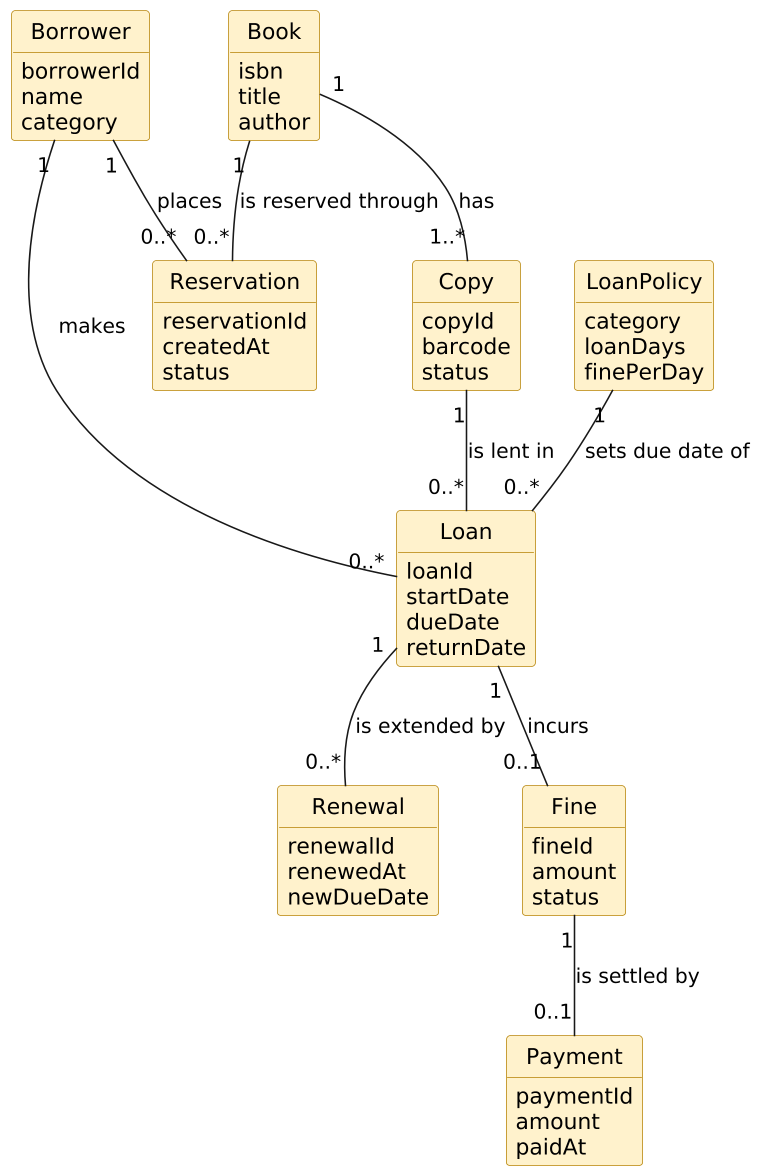

The diagram above was rendered by PlantUML. Its source (embedded in the PNG):
@startuml
skinparamlocked dpi 150
skinparam shadowing false
skinparam classAttributeIconSize 0
skinparam class {
  BackgroundColor #FFF2CC
  BorderColor #B8860B
}
hide circle
hide methods

class Borrower {
  borrowerId
  name
  category
}
class Book {
  isbn
  title
  author
}
class Copy {
  copyId
  barcode
  status
}
class Loan {
  loanId
  startDate
  dueDate
  returnDate
}
class Renewal {
  renewalId
  renewedAt
  newDueDate
}
class Reservation {
  reservationId
  createdAt
  status
}
class Fine {
  fineId
  amount
  status
}
class Payment {
  paymentId
  amount
  paidAt
}
class LoanPolicy {
  category
  loanDays
  finePerDay
}

Borrower "1" -- "0..*" Loan : makes
Borrower "1" -- "0..*" Reservation : places
Book "1" -- "1..*" Copy : has
Book "1" -- "0..*" Reservation : is reserved through
Copy "1" -- "0..*" Loan : is lent in
Loan "1" -- "0..*" Renewal : is extended by
Loan "1" -- "0..1" Fine : incurs
Fine "1" -- "0..1" Payment : is settled by
LoanPolicy "1" -- "0..*" Loan : sets due date of
@enduml